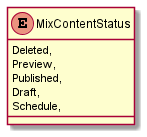

The diagram above was rendered by PlantUML. Its source (embedded in the PNG):
@startuml
enum MixContentStatus {
    Deleted,
    Preview,
    Published,
    Draft,
    Schedule,
}
@enduml